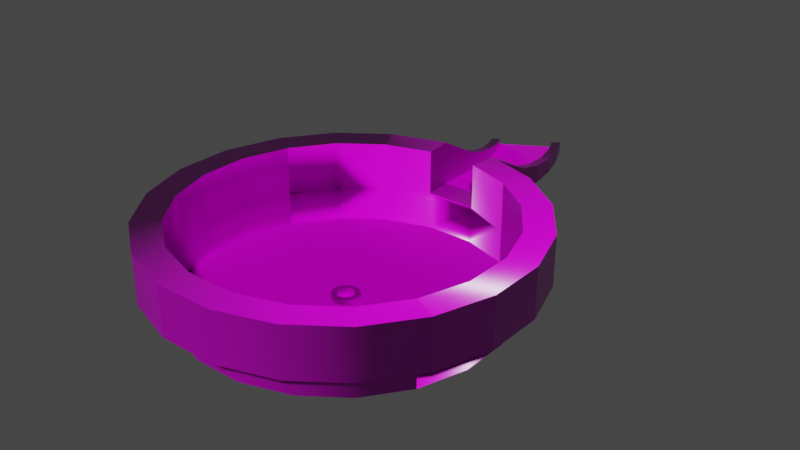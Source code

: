 # Source: fontanna.blend  (saved by Blender 3.0.42; exported with 4.5.12 LTS)
import bpy
from mathutils import Matrix  # noqa: F401  (used for matrix-valued properties, if any)

bpy.ops.wm.read_factory_settings(use_empty=True)
scene = bpy.context.scene
scene.name = 'Scene'

# ---- collections
col_collection = bpy.data.collections.new('Collection'); scene.collection.children.link(col_collection)

# ---- images (referenced by path relative to the original .blend; pixels are not part of the script)
import os
ASSET_DIR = os.environ.get("B2B_ASSET_DIR", "")  # directory of the original .blend (textures are referenced by path, not embedded)
HERE = os.path.dirname(os.path.abspath(__file__))  # packed textures are extracted next to this script under _unpacked/

def load_image(name, relpath, width, height, colorspace="sRGB"):
    """Load a texture the original file referenced (path relative to the .blend, or extracted next to this script)."""
    p = next((c for c in (os.path.join(HERE, relpath), os.path.join(ASSET_DIR, relpath)) if relpath and os.path.exists(c)), "")
    if p:
        img = bpy.data.images.load(p, check_existing=True)
        img.name = name
    else:  # same state as the original file: an image datablock whose file is absent (Cycles renders it pink)
        img = bpy.data.images.new(name, width, height)
        img.source = "FILE"
        img.filepath = "//" + (relpath or name)
    img.colorspace_settings.name = colorspace
    return img
img_color_fontanna_png = load_image('color_fontanna.png', 'color_fontanna.png', 1024, 1024, 'sRGB')
img_roughness_fontanna_png = load_image('roughness_fontanna.png', 'roughness_fontanna.png', 1024, 1024, 'Non-Color')
img_normal_fontanna_png = load_image('normal_fontanna.png', 'normal_fontanna.png', 1024, 1024, 'Non-Color')

# ---- materials (node trees are filled in below, after node groups)
mat_fontanna = bpy.data.materials.new('fontanna')
mat_fontanna.use_transparent_shadow = False

# ---- material node trees
mat_fontanna.use_nodes = True; mat_fontanna.node_tree.nodes.clear()
_N = mat_fontanna.node_tree.nodes; _L = mat_fontanna.node_tree.links
n0 = _N.new('ShaderNodeOutputMaterial'); n0.name = 'Material Output'; n0.location = (300, 300)
n1 = _N.new('ShaderNodeBsdfPrincipled'); n1.name = 'Principled BSDF'; n1.location = (10, 300)
n1.distribution = 'GGX'
n1.subsurface_method = 'RANDOM_WALK_SKIN'
n1.inputs[3].default_value = 1.45
n1.inputs[27].default_value = (0.0, 0.0, 0.0, 1.0)
n1.inputs[28].default_value = 1.0
n2 = _N.new('ShaderNodeTexImage'); n2.name = 'Image Texture'; n2.location = (85, -30)
n2.label = 'Base Color'
n2.image = img_color_fontanna_png
n3 = _N.new('ShaderNodeTexImage'); n3.name = 'Image Texture.001'; n3.location = (85, -310)
n3.label = 'Roughness'
n3.image = img_roughness_fontanna_png
n4 = _N.new('ShaderNodeTexImage'); n4.name = 'Image Texture.002'; n4.location = (85, -590)
n4.label = 'Normal'
n4.image = img_normal_fontanna_png
n5 = _N.new('ShaderNodeNormalMap'); n5.name = 'Normal Map'; n5.location = (-240, -60)
n6 = _N.new('ShaderNodeMapping'); n6.name = 'Mapping'; n6.location = (230, -30)
n7 = _N.new('NodeReroute'); n7.name = 'Reroute'; n7.location = (35, -485)
n7.width = 16
n7.socket_idname = 'NodeSocketVector'
n8 = _N.new('ShaderNodeTexCoord'); n8.name = 'Texture Coordinate'; n8.location = (30, -30)
n9 = _N.new('NodeFrame'); n9.name = 'Frame'; n9.location = (-1270, 330)
n9.label = 'Mapping'
n9.width = 400
n10 = _N.new('NodeFrame'); n10.name = 'Frame.001'; n10.location = (-625, 530)
n10.label = 'Textures'
n10.width = 355
n2.parent = n10
n3.parent = n10
n4.parent = n10
n6.parent = n9
n7.parent = n10
n8.parent = n9
_L.new(n1.outputs[0], n0.inputs[0])
_L.new(n2.outputs[0], n1.inputs[0])
_L.new(n3.outputs[0], n1.inputs[2])
_L.new(n4.outputs[0], n5.inputs[1])
_L.new(n5.outputs[0], n1.inputs[5])
_L.new(n7.outputs[0], n2.inputs[0])
_L.new(n7.outputs[0], n3.inputs[0])
_L.new(n7.outputs[0], n4.inputs[0])
_L.new(n6.outputs[0], n7.inputs[0])
_L.new(n8.outputs[2], n6.inputs[0])
n0.is_active_output = True

# ---- world
world_world = bpy.data.worlds.new('World'); scene.world = world_world
world_world.use_nodes = True; world_world.node_tree.nodes.clear()
_N = world_world.node_tree.nodes; _L = world_world.node_tree.links
n0 = _N.new('ShaderNodeOutputWorld'); n0.name = 'World Output'; n0.location = (300, 300)
n1 = _N.new('ShaderNodeBackground'); n1.name = 'Background'; n1.location = (10, 300)
n1.inputs[0].default_value = (0.05088, 0.05088, 0.05088, 1.0)
_L.new(n1.outputs[0], n0.inputs[0])
n0.is_active_output = True
world_world.color = (0.05088, 0.05088, 0.05088)
world_world.use_sun_shadow = False
world_world.sun_shadow_jitter_overblur = 0.0

# ---- meshes
me_cylinder_004 = bpy.data.meshes.new('Cylinder.004')
me_cylinder_004.from_pydata([(-0.3024, 1.017, -0.1394), (-0.3023, 1.017, 0.4406), (0.3492, 1.018, -0.1394), (0.3502, 1.018, 0.4406), (1.005, 0.8107, -0.1394), (1.005, 0.8107, 0.4406), (1.552, 0.4148, -0.1394), (1.552, 0.4148, 0.4406), (1.951, -0.1311, -0.1394), (1.951, -0.1311, 0.4406), (2.161, -0.7733, -0.1394), (2.161, -0.7733, 0.4406), (2.163, -1.449, -0.1394), (2.163, -1.449, 0.4406), (1.955, -2.092, -0.1394), (1.955, -2.092, 0.4406), (1.559, -2.64, -0.1394), (1.559, -2.64, 0.4406), (1.014, -3.038, -0.1394), (1.014, -3.038, 0.4406), (0.3713, -3.249, -0.1394), (0.3713, -3.249, 0.4406), (-0.3045, -3.25, -0.1394), (-0.3045, -3.25, 0.4406), (-0.9477, -3.043, -0.1394), (-0.9477, -3.043, 0.4406), (-1.495, -2.647, -0.1394), (-1.495, -2.647, 0.4406), (-1.894, -2.101, -0.1394), (-1.894, -2.101, 0.4406), (-2.104, -1.459, -0.1394), (-2.104, -1.459, 0.4406), (-2.106, -0.7829, -0.1394), (-2.106, -0.7829, 0.4406), (-1.898, -0.1398, -0.1394), (-1.898, -0.1398, 0.4406), (-1.502, 0.4079, -0.1394), (-1.502, 0.4079, 0.4406), (-0.9564, 0.8063, -0.1394), (-0.9564, 0.8063, 0.4406), (-1.781, -0.8336, 0.4406), (-0.7993, -2.75, 0.4406), (1.327, -2.408, 0.4406), (1.659, -0.2807, 0.4406), (-1.78, -1.407, 0.4406), (-1.605, -0.2881, 0.4406), (-0.8067, 0.5142, 0.4406), (-1.27, 0.1763, 0.4406), (-1.264, -2.414, 0.4406), (-0.2539, -2.926, 0.4406), (0.8639, -2.746, 0.4406), (1.663, -1.944, 0.4406), (0.3192, -2.925, 0.4406), (-1.602, -1.951, 0.4406), (0.8565, 0.518, 0.4406), (1.837, -0.8254, 0.4406), (1.838, -1.399, 0.4406), (1.321, 0.1822, 0.4406), (0.3111, 0.6938, -0.1394), (-0.262, 0.6926, -0.1394), (1.837, -0.8254, -0.1394), (0.8639, -2.746, -0.1394), (-1.264, -2.414, -0.1394), (0.8565, 0.518, -0.1394), (-1.605, -0.2881, -0.1394), (1.321, 0.1822, -0.1394), (1.659, -0.2807, -0.1394), (1.838, -1.399, -0.1394), (-1.602, -1.951, -0.1394), (-0.7993, -2.75, -0.1394), (0.3192, -2.925, -0.1394), (1.327, -2.408, -0.1394), (-0.2539, -2.926, -0.1394), (-1.78, -1.407, -0.1394), (-1.781, -0.8336, -0.1394), (-0.8067, 0.5142, -0.1394), (1.663, -1.944, -0.1394), (-1.27, 0.1763, -0.1394), (0.3111, 0.6938, -0.5303), (-0.262, 0.6926, -0.5303), (1.837, -0.8254, -0.5303), (0.8639, -2.746, -0.5303), (-1.264, -2.414, -0.5303), (0.8565, 0.518, -0.5303), (-1.605, -0.2881, -0.5303), (1.321, 0.1822, -0.5303), (1.659, -0.2807, -0.5303), (1.838, -1.399, -0.5303), (-1.602, -1.951, -0.5303), (-0.7993, -2.75, -0.5303), (0.3192, -2.925, -0.5303), (1.327, -2.408, -0.5303), (-0.2539, -2.926, -0.5303), (-1.78, -1.407, -0.5303), (-1.781, -0.8336, -0.5303), (-0.8067, 0.5142, -0.5303), (1.663, -1.944, -0.5303), (-1.27, 0.1763, -0.5303), (-0.3023, 1.017, -0.08509), (0.3502, 1.018, -0.08509), (0.3226, 0.6901, 0.4406), (-0.2739, 0.6887, 0.4406), (0.3226, 0.6901, -0.08509), (-0.2739, 0.6887, -0.08509), (0.4582, 0.987, -0.1394), (0.4582, 0.987, 0.4406), (0.4027, 0.6643, 0.4406), (-0.4105, 0.9851, -0.1394), (-0.3538, 0.6625, 0.4406), (-0.4105, 0.9851, 0.4406), (-0.3036, 1.512, -0.1395), (0.348, 1.513, -0.1395), (-0.3035, 1.512, -0.08512), (0.3489, 1.513, -0.08512), (-0.3035, 1.512, 0.1578), (0.4569, 1.513, -0.1395), (0.3489, 1.513, 0.1578), (0.4569, 1.513, 0.1578), (-0.4117, 1.512, -0.1395), (-0.4117, 1.512, 0.1578), (-0.3057, 1.746, -0.1395), (0.3398, 1.836, -0.1395), (-0.3056, 1.746, -0.08512), (0.3407, 1.836, -0.08512), (-0.3056, 1.746, 0.07894), (0.4477, 1.851, -0.1395), (0.3407, 1.836, 0.07894), (0.4477, 1.851, 0.07894), (-0.4127, 1.732, -0.1395), (-0.4127, 1.732, 0.07894), (-0.3394, 1.979, -0.1395), (0.2881, 2.155, -0.1395), (-0.3393, 1.979, -0.08512), (0.289, 2.155, -0.08512), (-0.3393, 1.979, 0.03864), (0.393, 2.184, -0.1395), (0.289, 2.155, 0.03864), (0.393, 2.184, 0.03864), (-0.4435, 1.95, -0.1395), (-0.4435, 1.95, 0.03864), (-0.4042, 2.204, -0.1395), (0.1938, 2.463, -0.1395), (-0.4041, 2.204, -0.08512), (0.1946, 2.464, -0.08512), (-0.4041, 2.204, 0.009481), (0.2938, 2.506, -0.1395), (0.1946, 2.464, 0.009481), (0.2938, 2.506, 0.009481), (-0.5034, 2.162, -0.1395), (-0.5034, 2.162, 0.009481), (-0.4988, 2.419, -0.1395), (0.05869, 2.757, -0.1395), (-0.4987, 2.419, -0.08512), (0.05949, 2.757, -0.08512), (-0.4987, 2.419, -0.0204), (0.152, 2.813, -0.1395), (0.05949, 2.757, -0.0204), (0.152, 2.813, -0.0204), (-0.5914, 2.364, -0.1395), (-0.5914, 2.364, -0.0204)], [], [(107, 109, 119, 118), (104, 105, 5, 4), (4, 5, 7, 6), (6, 7, 9, 8), (8, 9, 11, 10), (10, 11, 13, 12), (12, 13, 15, 14), (14, 15, 17, 16), (16, 17, 19, 18), (18, 19, 21, 20), (20, 21, 23, 22), (22, 23, 25, 24), (24, 25, 27, 26), (26, 27, 29, 28), (28, 29, 31, 30), (30, 31, 33, 32), (32, 33, 35, 34), (34, 35, 37, 36), (49, 23, 21, 52), (36, 37, 39, 38), (60, 10, 12, 14, 16, 18, 20, 22, 24, 26, 28, 30, 73, 68, 62, 69, 72, 70, 61, 71, 76, 67), (58, 2, 104, 4, 6, 8, 10, 60, 66, 65, 63), (102, 58, 63, 54, 106), (65, 57, 54, 63), (43, 57, 65, 66), (55, 43, 66, 60), (56, 55, 60, 67), (51, 56, 67, 76), (42, 51, 76, 71), (50, 42, 71, 61), (52, 50, 61, 70), (49, 52, 70, 72), (41, 49, 72, 69), (62, 48, 41, 69), (68, 53, 48, 62), (73, 44, 53, 68), (74, 40, 44, 73), (64, 45, 40, 74), (77, 47, 45, 64), (75, 46, 47, 77), (108, 103, 101), (73, 68, 88, 93), (63, 58, 78, 83), (61, 71, 91, 81), (74, 73, 93, 94), (69, 72, 92, 89), (65, 63, 83, 85), (66, 65, 85, 86), (60, 66, 86, 80), (77, 64, 84, 97), (58, 59, 79, 78), (64, 74, 94, 84), (76, 67, 87, 96), (67, 60, 80, 87), (59, 75, 95, 79), (72, 70, 90, 92), (68, 62, 82, 88), (71, 76, 96, 91), (62, 69, 89, 82), (75, 77, 97, 95), (70, 61, 81, 90), (97, 84, 94, 93, 88, 82, 89, 92, 90, 81, 91, 96, 87, 80, 86, 85, 83, 78, 79, 95), (52, 21, 19, 50), (50, 19, 17, 42), (42, 17, 15, 51), (51, 15, 13, 56), (56, 13, 11, 55), (55, 11, 9, 43), (43, 9, 7, 57), (57, 7, 5, 54), (106, 54, 5, 105), (108, 109, 39, 46), (46, 39, 37, 47), (47, 37, 35, 45), (45, 35, 33, 40), (40, 33, 31, 44), (44, 31, 29, 53), (53, 29, 27, 48), (48, 27, 25, 41), (41, 25, 23, 49), (99, 98, 103, 102), (99, 102, 100, 3), (98, 1, 101, 103), (100, 106, 105, 3), (101, 1, 109, 108), (38, 39, 109, 107), (103, 59, 58, 102), (59, 0, 2, 58), (73, 30, 32, 34, 36, 38, 107, 0, 59, 75, 77, 64, 74), (2, 0, 110, 111), (0, 107, 118, 110), (112, 113, 123, 122), (113, 116, 126, 123), (116, 117, 127, 126), (98, 99, 113, 112), (99, 3, 116, 113), (104, 2, 111, 115), (109, 1, 114, 119), (1, 98, 112, 114), (105, 104, 115, 117), (3, 105, 117, 116), (127, 125, 135, 137), (128, 129, 139, 138), (122, 123, 133, 132), (118, 119, 129, 128), (117, 115, 125, 127), (114, 112, 122, 124), (110, 118, 128, 120), (115, 111, 121, 125), (111, 110, 120, 121), (119, 114, 124, 129), (130, 138, 148, 140), (134, 132, 142, 144), (137, 135, 145, 147), (124, 122, 132, 134), (120, 128, 138, 130), (125, 121, 131, 135), (121, 120, 130, 131), (129, 124, 134, 139), (126, 127, 137, 136), (123, 126, 136, 133), (145, 141, 151, 155), (140, 148, 158, 150), (144, 142, 152, 154), (135, 131, 141, 145), (131, 130, 140, 141), (139, 134, 144, 149), (136, 137, 147, 146), (133, 136, 146, 143), (132, 133, 143, 142), (138, 139, 149, 148), (156, 157, 155, 151, 153), (153, 151, 150, 152), (158, 159, 154, 152, 150), (141, 140, 150, 151), (149, 144, 154, 159), (146, 147, 157, 156), (143, 146, 156, 153), (142, 143, 153, 152), (148, 149, 159, 158), (147, 145, 155, 157), (100, 102, 106), (46, 75, 59, 103, 108)])
me_cylinder_004.polygons.foreach_set('use_smooth', [True] * 143)
_k = set([(1, 101), (1, 109), (1, 114), (3, 100), (3, 105), (3, 116), (4, 6), (4, 104), (5, 7), (5, 105), (6, 8), (7, 9), (8, 10), (9, 11), (10, 12), (11, 13), (12, 14), (13, 15), (14, 16), (15, 17), (16, 18), (17, 19), (18, 20), (19, 21), (20, 22), (21, 23), (22, 24), (23, 25), (24, 26), (25, 27), (26, 28), (27, 29), (28, 30), (29, 31), (30, 32), (31, 33), (32, 34), (33, 35), (34, 36), (35, 37), (36, 38), (37, 39), (38, 107), (39, 109), (40, 44), (40, 45), (41, 48), (41, 49), (42, 50), (42, 51), (43, 55), (43, 57), (44, 53), (45, 47), (46, 47), (46, 108), (48, 53), (49, 52), (50, 52), (51, 56), (54, 57), (54, 106), (55, 56), (78, 79), (78, 83), (79, 95), (80, 86), (80, 87), (81, 90), (81, 91), (82, 88), (82, 89), (83, 85), (84, 94), (84, 97), (85, 86), (87, 96), (88, 93), (89, 92), (90, 92), (91, 96), (93, 94), (95, 97), (98, 103), (98, 112), (99, 102), (99, 113), (100, 102), (100, 106), (101, 103), (101, 108), (102, 103), (104, 105), (104, 115), (105, 117), (107, 109), (107, 118), (109, 119), (112, 122), (113, 123), (114, 119), (114, 124), (115, 125), (116, 117), (116, 126), (117, 127), (118, 128), (119, 129), (122, 132), (123, 133), (124, 129), (124, 134), (125, 135), (126, 127), (126, 136), (127, 137), (128, 138), (129, 139), (132, 142), (133, 143), (134, 139), (134, 144), (135, 145), (136, 137), (136, 146), (137, 147), (138, 148), (139, 149), (142, 152), (143, 153), (144, 149), (144, 154), (145, 155), (146, 156), (147, 157), (148, 158), (149, 159), (150, 151), (150, 158), (151, 155), (152, 153), (152, 154), (153, 156), (154, 159), (155, 157), (156, 157), (158, 159)])
me_cylinder_004.attributes.new('sharp_edge', 'BOOLEAN', 'EDGE').data.foreach_set('value', [ (min(e.vertices), max(e.vertices)) in _k for e in me_cylinder_004.edges])
_uv = me_cylinder_004.uv_layers.new(name='UVMap')
_uv.uv.foreach_set('vector', [0.6705, 0.2777, 0.6705, 0.3766, 0.5818, 0.3284, 0.5818, 0.2777, 0.5072, 0.1307, 0.5072, 0.03662, 0.5772, 0.03662, 0.5772, 0.1307, 0.9934, 0.1404, 0.9934, 0.2329, 0.9168, 0.2329, 0.9168, 0.1404, 0.9168, 0.1404, 0.9168, 0.2329, 0.8206, 0.2329, 0.8206, 0.1404, 0.8206, 0.1404, 0.8206, 0.2329, 0.714, 0.2329, 0.714, 0.1404, 0.714, 0.1404, 0.714, 0.2329, 0.6076, 0.2329, 0.6076, 0.1404, 0.6076, 0.1404, 0.6076, 0.2329, 0.5118, 0.2329, 0.5118, 0.1404, 0.5012, 0.1414, 0.5012, 0.2339, 0.4161, 0.2348, 0.4161, 0.1423, 0.4161, 0.1423, 0.4161, 0.2348, 0.3147, 0.2353, 0.3147, 0.1428, 0.3147, 0.1428, 0.3147, 0.2353, 0.2069, 0.2353, 0.207, 0.1428, 0.207, 0.1428, 0.2069, 0.2353, 0.1034, 0.2348, 0.1034, 0.1423, 0.1034, 0.1423, 0.1034, 0.2348, 0.01422, 0.2339, 0.01426, 0.1414, 0.4951, 0.02935, 0.4951, 0.1219, 0.4192, 0.1219, 0.4192, 0.02935, 0.4192, 0.02935, 0.4192, 0.1219, 0.3234, 0.1219, 0.3234, 0.02935, 0.3234, 0.02935, 0.3234, 0.1219, 0.217, 0.1219, 0.217, 0.02935, 0.217, 0.02935, 0.217, 0.1219, 0.1105, 0.1219, 0.1105, 0.02935, 0.1105, 0.02935, 0.1105, 0.1219, 0.01422, 0.1219, 0.01422, 0.02935, 0.6388, 0.114, 0.6388, 0.02733, 0.7256, 0.02733, 0.7256, 0.114, 0.8512, 0.59, 0.9023, 0.59, 0.9023, 0.6885, 0.8512, 0.6885, 0.7256, 0.114, 0.7256, 0.02733, 0.8241, 0.02733, 0.8241, 0.114, 0.336, 0.4746, 0.341, 0.4766, 0.3352, 0.486, 0.3269, 0.4932, 0.3167, 0.4975, 0.3056, 0.4984, 0.2949, 0.4959, 0.2854, 0.4901, 0.2782, 0.4818, 0.274, 0.4716, 0.2731, 0.4605, 0.2756, 0.4498, 0.2806, 0.4518, 0.2784, 0.461, 0.2792, 0.4703, 0.2828, 0.4789, 0.2889, 0.486, 0.2969, 0.4909, 0.306, 0.4931, 0.3154, 0.4923, 0.324, 0.4887, 0.3311, 0.4826, 0.3277, 0.4404, 0.331, 0.4362, 0.3322, 0.4375, 0.3383, 0.4446, 0.3426, 0.4548, 0.3435, 0.4658, 0.341, 0.4766, 0.336, 0.4746, 0.3382, 0.4654, 0.3374, 0.4561, 0.3338, 0.4475, 0.04971, 0.597, 0.04439, 0.5979, 0.04486, 0.5516, 0.1015, 0.5517, 0.1011, 0.5902, 0.3836, 0.591, 0.327, 0.591, 0.327, 0.5516, 0.3836, 0.5516, 0.327, 0.6408, 0.327, 0.591, 0.3836, 0.591, 0.3836, 0.6408, 0.327, 0.696, 0.327, 0.6408, 0.3836, 0.6408, 0.3836, 0.696, 0.327, 0.7513, 0.327, 0.696, 0.3836, 0.696, 0.3836, 0.7513, 0.327, 0.8013, 0.327, 0.7513, 0.3836, 0.7513, 0.3836, 0.8013, 0.2083, 0.7554, 0.2083, 0.8035, 0.1516, 0.8035, 0.1516, 0.7554, 0.2083, 0.7008, 0.2083, 0.7554, 0.1516, 0.7554, 0.1516, 0.7008, 0.2083, 0.6451, 0.2083, 0.7008, 0.1516, 0.7008, 0.1516, 0.6451, 0.2083, 0.5937, 0.2083, 0.6451, 0.1516, 0.6451, 0.1516, 0.5937, 0.2083, 0.5516, 0.2083, 0.5937, 0.1516, 0.5937, 0.1516, 0.5516, 0.2769, 0.5914, 0.2202, 0.5914, 0.2202, 0.5516, 0.2769, 0.5516, 0.2769, 0.6414, 0.2202, 0.6414, 0.2202, 0.5914, 0.2769, 0.5914, 0.2769, 0.6967, 0.2202, 0.6967, 0.2202, 0.6414, 0.2769, 0.6414, 0.2769, 0.7519, 0.2202, 0.7519, 0.2202, 0.6967, 0.2769, 0.6967, 0.2769, 0.8016, 0.2202, 0.8016, 0.2202, 0.7519, 0.2769, 0.7519, 0.04439, 0.7602, 0.101, 0.7603, 0.1015, 0.8045, 0.04486, 0.8044, 0.04414, 0.7076, 0.1008, 0.7076, 0.101, 0.7603, 0.04439, 0.7602, 0.1008, 0.6611, 0.04945, 0.6529, 0.1008, 0.6529, 0.2769, 0.6967, 0.2769, 0.6414, 0.315, 0.6414, 0.315, 0.6967, 0.04486, 0.5516, 0.04439, 0.5979, 0.006236, 0.5979, 0.006707, 0.5516, 0.1516, 0.7008, 0.1516, 0.7554, 0.1135, 0.7554, 0.1135, 0.7008, 0.2769, 0.7519, 0.2769, 0.6967, 0.315, 0.6967, 0.315, 0.7519, 0.1516, 0.5516, 0.1516, 0.5937, 0.1135, 0.5937, 0.1135, 0.5516, 0.3836, 0.591, 0.3836, 0.5516, 0.4218, 0.5516, 0.4218, 0.591, 0.3836, 0.6408, 0.3836, 0.591, 0.4218, 0.591, 0.4218, 0.6408, 0.3836, 0.696, 0.3836, 0.6408, 0.4218, 0.6408, 0.4218, 0.696, 0.04439, 0.7602, 0.04486, 0.8044, 0.006707, 0.8044, 0.006236, 0.7602, 0.04439, 0.5979, 0.04414, 0.6517, 0.005988, 0.6517, 0.006236, 0.5979, 0.2769, 0.8016, 0.2769, 0.7519, 0.315, 0.7519, 0.315, 0.8016, 0.3836, 0.8013, 0.3836, 0.7513, 0.4218, 0.7513, 0.4218, 0.8013, 0.3836, 0.7513, 0.3836, 0.696, 0.4218, 0.696, 0.4218, 0.7513, 0.04414, 0.6517, 0.04414, 0.7076, 0.005988, 0.7076, 0.005988, 0.6517, 0.1516, 0.5937, 0.1516, 0.6451, 0.1135, 0.6451, 0.1135, 0.5937, 0.2769, 0.6414, 0.2769, 0.5914, 0.315, 0.5914, 0.315, 0.6414, 0.1516, 0.7554, 0.1516, 0.8035, 0.1135, 0.8035, 0.1135, 0.7554, 0.2769, 0.5914, 0.2769, 0.5516, 0.315, 0.5516, 0.315, 0.5914, 0.04414, 0.7076, 0.04439, 0.7602, 0.006236, 0.7602, 0.005988, 0.7076, 0.1516, 0.6451, 0.1516, 0.7008, 0.1135, 0.7008, 0.1135, 0.6451, 0.0492, 0.3119, 0.07861, 0.2905, 0.1132, 0.2792, 0.1495, 0.2792, 0.1841, 0.2904, 0.2135, 0.3118, 0.2349, 0.3413, 0.2461, 0.3759, 0.2461, 0.4123, 0.2349, 0.447, 0.2135, 0.4764, 0.1841, 0.4979, 0.1495, 0.5091, 0.1132, 0.5091, 0.07861, 0.4979, 0.0492, 0.4765, 0.02783, 0.4471, 0.01659, 0.4124, 0.01659, 0.376, 0.02783, 0.3414, 0.8512, 0.6885, 0.9023, 0.6885, 0.9023, 0.787, 0.8512, 0.787, 0.8512, 0.787, 0.9023, 0.787, 0.9023, 0.8855, 0.8512, 0.8855, 0.8512, 0.8855, 0.9023, 0.8855, 0.9023, 0.9839, 0.8512, 0.9839, 0.9287, 0.3577, 0.9798, 0.3577, 0.9798, 0.4561, 0.9287, 0.4561, 0.9287, 0.4561, 0.9798, 0.4561, 0.9798, 0.5546, 0.9287, 0.5546, 0.9287, 0.5546, 0.9798, 0.5546, 0.9798, 0.6531, 0.9287, 0.6531, 0.9287, 0.6531, 0.9798, 0.6531, 0.9798, 0.7516, 0.9287, 0.7516, 0.9287, 0.7516, 0.9798, 0.7516, 0.9798, 0.85, 0.9287, 0.85, 0.9287, 0.9355, 0.9287, 0.85, 0.9798, 0.85, 0.9798, 0.9355, 0.6698, 0.8871, 0.7209, 0.8871, 0.7209, 0.9726, 0.6698, 0.9726, 0.7535, 0.3944, 0.8046, 0.3944, 0.8046, 0.4928, 0.7535, 0.4928, 0.7535, 0.4928, 0.8046, 0.4928, 0.8046, 0.5913, 0.7535, 0.5913, 0.7535, 0.5913, 0.8046, 0.5913, 0.8046, 0.6898, 0.7535, 0.6898, 0.7535, 0.6898, 0.8046, 0.6898, 0.8046, 0.7883, 0.7535, 0.7883, 0.7535, 0.7883, 0.8046, 0.7883, 0.8046, 0.8868, 0.7535, 0.8868, 0.7535, 0.8868, 0.8046, 0.8868, 0.8046, 0.9852, 0.7535, 0.9852, 0.8512, 0.3931, 0.9023, 0.3931, 0.9023, 0.4915, 0.8512, 0.4915, 0.8512, 0.4915, 0.9023, 0.4915, 0.9023, 0.59, 0.8512, 0.59, 0.7209, 0.7307, 0.7209, 0.8313, 0.6698, 0.8313, 0.6698, 0.7307, 0.7193, 0.7162, 0.6683, 0.7162, 0.6683, 0.6769, 0.7193, 0.6769, 0.7209, 0.8313, 0.7209, 0.8705, 0.6698, 0.8705, 0.6698, 0.8313, 0.9287, 0.9521, 0.9287, 0.9355, 0.9798, 0.9355, 0.9798, 0.9521, 0.6698, 0.8705, 0.7209, 0.8705, 0.7209, 0.8871, 0.6698, 0.8871, 0.8241, 0.114, 0.8241, 0.02733, 0.9096, 0.02733, 0.9096, 0.114, 0.04945, 0.6529, 0.04414, 0.6517, 0.04439, 0.5979, 0.04968, 0.6026, 0.3197, 0.4355, 0.3219, 0.4306, 0.331, 0.4362, 0.3277, 0.4404, 0.2806, 0.4518, 0.2756, 0.4498, 0.2814, 0.4404, 0.2897, 0.4331, 0.2999, 0.4289, 0.3109, 0.428, 0.3201, 0.4301, 0.3219, 0.4306, 0.3197, 0.4355, 0.3105, 0.4333, 0.3012, 0.4341, 0.2926, 0.4377, 0.2854, 0.4438, 0.5436, 0.8233, 0.5274, 0.8135, 0.5349, 0.8013, 0.551, 0.8111, 0.5274, 0.8135, 0.5243, 0.8127, 0.5322, 0.7996, 0.5349, 0.8013, 0.5569, 0.6604, 0.5649, 0.7236, 0.5336, 0.7268, 0.5342, 0.6631, 0.2124, 0.9117, 0.2124, 0.9354, 0.1812, 0.9277, 0.1812, 0.9117, 0.5337, 0.618, 0.5337, 0.6012, 0.5857, 0.6012, 0.5857, 0.618, 0.6048, 0.6543, 0.6128, 0.7175, 0.5649, 0.7236, 0.5569, 0.6604, 0.2602, 0.9117, 0.2602, 0.963, 0.2124, 0.9354, 0.2124, 0.9117, 0.5458, 0.8258, 0.5436, 0.8233, 0.551, 0.8111, 0.5537, 0.8127, 0.3301, 0.9365, 0.3301, 0.9155, 0.4148, 0.9155, 0.4148, 0.9365, 0.03229, 0.8725, 0.03229, 0.8212, 0.07998, 0.8212, 0.07998, 0.8449, 0.3951, 0.5252, 0.3951, 0.4263, 0.4836, 0.4263, 0.4836, 0.477, 0.4352, 0.618, 0.4352, 0.6012, 0.5337, 0.6012, 0.5337, 0.618, 0.5406, 0.4635, 0.5406, 0.4263, 0.5982, 0.4263, 0.5982, 0.4567, 0.5447, 0.2777, 0.5447, 0.3149, 0.5071, 0.3081, 0.5071, 0.2777, 0.5342, 0.6631, 0.5336, 0.7268, 0.5022, 0.7258, 0.5113, 0.6628, 0.5818, 0.2777, 0.5818, 0.3284, 0.5447, 0.3149, 0.5447, 0.2777, 0.4836, 0.477, 0.4836, 0.4263, 0.5406, 0.4263, 0.5406, 0.4635, 0.07998, 0.8449, 0.07998, 0.8212, 0.1026, 0.8212, 0.1026, 0.8372, 0.5349, 0.8013, 0.5322, 0.7996, 0.5355, 0.7942, 0.5384, 0.7954, 0.5537, 0.8127, 0.551, 0.8111, 0.5557, 0.803, 0.5586, 0.8042, 0.551, 0.8111, 0.5349, 0.8013, 0.5384, 0.7954, 0.5557, 0.803, 0.4148, 0.9365, 0.4148, 0.9155, 0.4596, 0.9155, 0.4596, 0.9365, 0.541, 0.7892, 0.538, 0.7883, 0.5398, 0.7822, 0.5429, 0.7826, 0.1256, 0.8333, 0.1256, 0.8212, 0.1483, 0.8212, 0.1483, 0.8305, 0.5982, 0.4567, 0.5982, 0.4263, 0.6552, 0.4263, 0.6552, 0.4517, 0.1026, 0.8372, 0.1026, 0.8212, 0.1256, 0.8212, 0.1256, 0.8333, 0.5384, 0.7954, 0.5355, 0.7942, 0.538, 0.7883, 0.541, 0.7892, 0.5586, 0.8042, 0.5557, 0.803, 0.5592, 0.7943, 0.5623, 0.7952, 0.5557, 0.803, 0.5384, 0.7954, 0.541, 0.7892, 0.5592, 0.7943, 0.4596, 0.9365, 0.4596, 0.9155, 0.5038, 0.9155, 0.5038, 0.9365, 0.5857, 0.618, 0.5857, 0.6012, 0.6371, 0.6012, 0.6371, 0.618, 0.1812, 0.9117, 0.1812, 0.9277, 0.1496, 0.9238, 0.1496, 0.9117, 0.5647, 0.7857, 0.5616, 0.7853, 0.5626, 0.776, 0.5658, 0.776, 0.5429, 0.7826, 0.5398, 0.7822, 0.5406, 0.7759, 0.5438, 0.7759, 0.1483, 0.8305, 0.1483, 0.8212, 0.1705, 0.8212, 0.1705, 0.8275, 0.5623, 0.7952, 0.5592, 0.7943, 0.5616, 0.7853, 0.5647, 0.7857, 0.5592, 0.7943, 0.541, 0.7892, 0.5429, 0.7826, 0.5616, 0.7853, 0.5038, 0.9365, 0.5038, 0.9155, 0.548, 0.9155, 0.548, 0.9365, 0.6371, 0.618, 0.6371, 0.6012, 0.6884, 0.6012, 0.6884, 0.618, 0.1496, 0.9117, 0.1496, 0.9238, 0.1184, 0.9209, 0.1184, 0.9117, 0.5113, 0.6628, 0.5022, 0.7258, 0.4711, 0.7206, 0.4887, 0.6594, 0.5071, 0.2777, 0.5071, 0.3081, 0.4699, 0.3031, 0.4699, 0.2777, 0.4072, 0.8868, 0.4072, 0.8973, 0.3956, 0.8973, 0.3956, 0.8868, 0.4009, 0.8868, 0.4009, 0.8868, 0.3956, 0.8868, 0.3956, 0.8237, 0.4009, 0.8237, 0.3956, 0.8133, 0.4072, 0.8133, 0.4072, 0.8237, 0.4009, 0.8237, 0.3956, 0.8237, 0.5616, 0.7853, 0.5429, 0.7826, 0.5438, 0.7759, 0.5626, 0.776, 0.548, 0.9365, 0.548, 0.9155, 0.5921, 0.9155, 0.5921, 0.9365, 0.6884, 0.618, 0.6884, 0.6012, 0.7397, 0.6012, 0.7397, 0.618, 0.1184, 0.9117, 0.1184, 0.9209, 0.08806, 0.918, 0.08806, 0.9117, 0.4887, 0.6594, 0.4711, 0.7206, 0.4411, 0.7112, 0.4667, 0.6529, 0.4699, 0.2777, 0.4699, 0.3031, 0.4336, 0.298, 0.4336, 0.2777, 0.6552, 0.4517, 0.6552, 0.4263, 0.7106, 0.4263, 0.7106, 0.4466, 0.101, 0.597, 0.04971, 0.597, 0.1011, 0.5902, 0.1008, 0.7076, 0.04414, 0.7076, 0.04414, 0.6517, 0.04945, 0.6529, 0.1008, 0.6611])
me_cylinder_004.materials.append(mat_fontanna)
me_cylinder_004.use_remesh_fix_poles = True
me_cylinder_004.use_remesh_preserve_attributes = False
me_cylinder_004.update()
me_cylinder_004.normals_split_custom_set([tuple(v) for v in zip(*[iter([-1.0, -0.002355, 0.0, -1.0, -0.002355, 0.0, -1.0, -0.003256, 0.0, -1.0, -0.003564, 0.0, 0.3069, 0.9518, 0.0, 0.3069, 0.9518, 0.0, 0.452, 0.892, 0.0, 0.452, 0.892, 0.0, 0.452, 0.892, 0.0, 0.452, 0.892, 0.0, 0.7055, 0.7087, 0.0, 0.7055, 0.7087, 0.0, 0.7055, 0.7087, 0.0, 0.7055, 0.7087, 0.0, 0.89, 0.456, 0.0, 0.89, 0.456, 0.0, 0.89, 0.456, 0.0, 0.89, 0.456, 0.0, 0.9873, 0.1587, 0.0, 0.9873, 0.1587, 0.0, 0.9873, 0.1587, 0.0, 0.9873, 0.1587, 0.0, 0.988, -0.1542, 0.0, 0.988, -0.1542, 0.0, 0.988, -0.1542, 0.0, 0.988, -0.1542, 0.0, 0.892, -0.452, 0.0, 0.892, -0.452, 0.0, 0.892, -0.452, 0.0, 0.892, -0.452, 0.0, 0.7087, -0.7055, 0.0, 0.7087, -0.7055, 0.0, 0.7087, -0.7055, 0.0, 0.7087, -0.7055, 0.0, 0.456, -0.89, 0.0, 0.456, -0.89, 0.0, 0.456, -0.89, 0.0, 0.456, -0.89, 0.0, 0.1587, -0.9873, 0.0, 0.1587, -0.9873, 0.0, 0.1587, -0.9873, 0.0, 0.1587, -0.9873, 0.0, -0.1542, -0.988, 0.0, -0.1542, -0.988, 0.0, -0.1542, -0.988, 0.0, -0.1542, -0.988, 0.0, -0.452, -0.892, 0.0, -0.452, -0.892, 0.0, -0.452, -0.892, 0.0, -0.452, -0.892, 0.0, -0.7055, -0.7087, 0.0, -0.7055, -0.7087, 0.0, -0.7055, -0.7087, 0.0, -0.7055, -0.7087, 0.0, -0.89, -0.456, 0.0, -0.89, -0.456, 0.0, -0.89, -0.456, 0.0, -0.89, -0.456, 0.0, -0.9873, -0.1587, 0.0, -0.9873, -0.1587, 0.0, -0.9873, -0.1587, 0.0, -0.9873, -0.1587, 0.0, -0.988, 0.1542, 0.0, -0.988, 0.1542, 0.0, -0.988, 0.1542, 0.0, -0.988, 0.1542, 0.0, -0.892, 0.452, 0.0, -0.892, 0.452, 0.0, -0.892, 0.452, 0.0, -0.892, 0.452, 0.0, -0.7087, 0.7055, 0.0, -0.7087, 0.7055, 0.0, 0.0, 0.0, 1.0, 0.0, 0.0, 1.0, 0.0, 0.0, 1.0, 0.0, 0.0, 1.0, -0.7087, 0.7055, 0.0, -0.7087, 0.7055, 0.0, -0.456, 0.89, 0.0, -0.456, 0.89, 0.0, 2.295e-09, 0.0, -1.0, 2.295e-09, 0.0, -1.0, 0.0, 0.0, -1.0, 0.0, 0.0, -1.0, 0.0, 0.0, -1.0, 0.0, 0.0, -1.0, 0.0, 0.0, -1.0, 0.0, 0.0, -1.0, 0.0, 0.0, -1.0, 0.0, 0.0, -1.0, 0.0, 0.0, -1.0, 7.349e-09, 0.0, -1.0, 7.349e-09, 0.0, -1.0, 0.0, 0.0, -1.0, 0.0, 0.0, -1.0, 0.0, 0.0, -1.0, 0.0, 0.0, -1.0, 0.0, 0.0, -1.0, 0.0, 0.0, -1.0, 0.0, 0.0, -1.0, 0.0, 0.0, -1.0, 0.0, 0.0, -1.0, 2.345e-09, 0.0, -1.0, -3.151e-06, -4.244e-05, -1.0, -3.181e-06, -2.254e-05, -1.0, 4.59e-09, 0.0, -1.0, 4.59e-09, 0.0, -1.0, 4.59e-09, 0.0, -1.0, 2.295e-09, 0.0, -1.0, 2.295e-09, 0.0, -1.0, 4.59e-09, 0.0, -1.0, 4.59e-09, 0.0, -1.0, 4.59e-09, 0.0, -1.0, -0.2177, -0.9758, -0.02084, -0.1328, -0.9903, -0.04008, -0.452, -0.892, 1.988e-07, -0.452, -0.892, 1.988e-07, -0.3069, -0.9518, 2.162e-07, -0.7055, -0.7087, 0.0, -0.7055, -0.7087, 0.0, -0.452, -0.892, 1.988e-07, -0.452, -0.892, 1.988e-07, -0.89, -0.456, 0.0, -0.7055, -0.7087, 0.0, -0.7055, -0.7087, 0.0, -0.89, -0.456, 0.0, -0.9873, -0.1587, 0.0, -0.89, -0.456, 0.0, -0.89, -0.456, 0.0, -0.9873, -0.1587, 0.0, -0.988, 0.1542, 0.0, -0.9873, -0.1587, 0.0, -0.9873, -0.1587, 0.0, -0.988, 0.1542, 0.0, -0.892, 0.452, 0.0, -0.988, 0.1542, 0.0, -0.988, 0.1542, 0.0, -0.892, 0.452, 0.0, -0.7087, 0.7055, 0.0, -0.892, 0.452, 0.0, -0.892, 0.452, 0.0, -0.7087, 0.7055, 0.0, -0.456, 0.89, 0.0, -0.7087, 0.7055, 0.0, -0.7087, 0.7055, 0.0, -0.456, 0.89, 0.0, -0.1587, 0.9873, 0.0, -0.456, 0.89, 0.0, -0.456, 0.89, 0.0, -0.1587, 0.9873, 0.0, 0.1542, 0.988, 0.0, -0.1587, 0.9873, 0.0, -0.1587, 0.9873, 0.0, 0.1542, 0.988, 0.0, 0.452, 0.892, 0.0, 0.1542, 0.988, 0.0, 0.1542, 0.988, 0.0, 0.452, 0.892, 0.0, 0.7055, 0.7087, 0.0, 0.7055, 0.7087, 0.0, 0.452, 0.892, 0.0, 0.452, 0.892, 0.0, 0.89, 0.456, 0.0, 0.89, 0.456, 0.0, 0.7055, 0.7087, 0.0, 0.7055, 0.7087, 0.0, 0.9873, 0.1587, 0.0, 0.9873, 0.1587, 0.0, 0.89, 0.456, 0.0, 0.89, 0.456, 0.0, 0.988, -0.1542, 0.0, 0.988, -0.1542, 0.0, 0.9873, 0.1587, 0.0, 0.9873, 0.1587, 0.0, 0.892, -0.452, 0.0, 0.892, -0.452, 0.0, 0.988, -0.1542, 0.0, 0.988, -0.1542, 0.0, 0.7087, -0.7055, 0.0, 0.7087, -0.7055, 0.0, 0.892, -0.452, 0.0, 0.892, -0.452, 0.0, 0.456, -0.89, 1.554e-07, 0.456, -0.89, 1.554e-07, 0.7087, -0.7055, 0.0, 0.7087, -0.7055, 0.0, 0.3112, -0.9504, 1.69e-07, 0.2223, -0.9748, -0.02081, 0.3112, -0.9504, 0.0, 0.9873, 0.1587, 0.0, 0.89, 0.456, 0.0, 0.89, 0.456, 0.0, 0.9873, 0.1587, 0.0, -0.452, -0.892, 0.0, -0.1542, -0.988, 0.0, -0.1542, -0.988, 0.0, -0.452, -0.892, 0.0, -0.456, 0.89, 0.0, -0.7087, 0.7055, 0.0, -0.7087, 0.7055, 0.0, -0.456, 0.89, 0.0, 0.988, -0.1542, 0.0, 0.9873, 0.1587, 0.0, 0.9873, 0.1587, 0.0, 0.988, -0.1542, 0.0, 0.452, 0.892, 0.0, 0.1542, 0.988, 0.0, 0.1542, 0.988, 0.0, 0.452, 0.892, 0.0, -0.7055, -0.7087, 0.0, -0.452, -0.892, 0.0, -0.452, -0.892, 0.0, -0.7055, -0.7087, 0.0, -0.89, -0.456, 0.0, -0.7055, -0.7087, 0.0, -0.7055, -0.7087, 0.0, -0.89, -0.456, 0.0, -0.9873, -0.1587, 0.0, -0.89, -0.456, 0.0, -0.89, -0.456, 0.0, -0.9873, -0.1587, 0.0, 0.7087, -0.7055, 0.0, 0.892, -0.452, 0.0, 0.892, -0.452, 0.0, 0.7087, -0.7055, 0.0, -0.1542, -0.988, 0.0, 0.1587, -0.9873, 0.0, 0.1587, -0.9873, 0.0, -0.1542, -0.988, 0.0, 0.892, -0.452, 0.0, 0.988, -0.1542, 0.0, 0.988, -0.1542, 0.0, 0.892, -0.452, 0.0, -0.892, 0.452, 0.0, -0.988, 0.1542, 0.0, -0.988, 0.1542, 0.0, -0.892, 0.452, 0.0, -0.988, 0.1542, 0.0, -0.9873, -0.1587, 0.0, -0.9873, -0.1587, 0.0, -0.988, 0.1542, 0.0, 0.1587, -0.9873, 0.0, 0.456, -0.89, 0.0, 0.456, -0.89, 0.0, 0.1587, -0.9873, 0.0, 0.1542, 0.988, 0.0, -0.1587, 0.9873, 0.0, -0.1587, 0.9873, 0.0, 0.1542, 0.988, 0.0, 0.89, 0.456, 0.0, 0.7055, 0.7087, 0.0, 0.7055, 0.7087, 0.0, 0.89, 0.456, 0.0, -0.7087, 0.7055, 0.0, -0.892, 0.452, 0.0, -0.892, 0.452, 0.0, -0.7087, 0.7055, 0.0, 0.7055, 0.7087, 0.0, 0.452, 0.892, 0.0, 0.452, 0.892, 0.0, 0.7055, 0.7087, 0.0, 0.456, -0.89, 0.0, 0.7087, -0.7055, 0.0, 0.7087, -0.7055, 0.0, 0.456, -0.89, 0.0, -0.1587, 0.9873, 0.0, -0.456, 0.89, 0.0, -0.456, 0.89, 0.0, -0.1587, 0.9873, 0.0, -5.03e-09, 0.0, 1.0, -5.03e-09, 0.0, 1.0, -5.03e-09, 0.0, 1.0, -5.03e-09, 0.0, 1.0, -5.03e-09, 0.0, 1.0, -5.03e-09, 0.0, 1.0, -5.03e-09, 0.0, 1.0, -5.03e-09, 0.0, 1.0, -5.03e-09, 0.0, 1.0, -5.03e-09, 0.0, 1.0, -5.03e-09, 0.0, 1.0, -5.03e-09, 0.0, 1.0, -5.03e-09, 0.0, 1.0, -5.03e-09, 0.0, 1.0, -5.03e-09, 0.0, 1.0, -5.03e-09, 0.0, 1.0, -5.03e-09, 0.0, 1.0, -5.03e-09, 0.0, 1.0, -5.03e-09, 0.0, 1.0, -5.03e-09, 0.0, 1.0, 0.0, 0.0, 1.0, 0.0, 0.0, 1.0, 3.681e-08, 0.0, 1.0, 3.681e-08, 0.0, 1.0, 3.681e-08, 0.0, 1.0, 3.681e-08, 0.0, 1.0, 3.681e-08, 0.0, 1.0, 3.681e-08, 0.0, 1.0, 3.681e-08, 0.0, 1.0, 3.681e-08, 0.0, 1.0, -4.601e-08, 0.0, 1.0, -4.601e-08, 0.0, 1.0, -4.601e-08, 0.0, 1.0, -4.601e-08, 0.0, 1.0, -6.441e-08, 0.0, 1.0, -6.441e-08, 0.0, 1.0, -6.441e-08, 0.0, 1.0, -6.441e-08, 0.0, 1.0, -3.681e-08, 0.0, 1.0, -3.681e-08, 0.0, 1.0, -3.681e-08, 0.0, 1.0, -3.681e-08, 0.0, 1.0, -7.361e-08, 0.0, 1.0, -7.361e-08, 0.0, 1.0, -7.361e-08, 0.0, 1.0, -7.361e-08, 0.0, 1.0, -1.84e-08, 0.0, 1.0, -1.84e-08, 0.0, 1.0, -1.84e-08, 0.0, 1.0, -1.84e-08, 0.0, 1.0, 3.681e-08, 0.0, 1.0, 3.681e-08, 0.0, 1.0, -1.333e-08, 0.0, 1.0, 3.681e-08, 0.0, 1.0, 3.681e-08, 0.0, 1.0, -1.584e-08, 0.0, 1.0, 0.0, 0.0, 1.0, 0.0, 0.0, 1.0, -1.84e-08, 0.0, 1.0, -1.84e-08, 0.0, 1.0, -1.84e-08, 0.0, 1.0, -1.84e-08, 0.0, 1.0, 1.84e-08, 0.0, 1.0, 1.84e-08, 0.0, 1.0, 1.84e-08, 0.0, 1.0, 1.84e-08, 0.0, 1.0, 8.281e-08, 0.0, 1.0, 8.281e-08, 0.0, 1.0, 8.281e-08, 0.0, 1.0, 8.281e-08, 0.0, 1.0, 5.061e-08, 0.0, 1.0, 5.061e-08, 0.0, 1.0, 5.061e-08, 0.0, 1.0, 5.061e-08, 0.0, 1.0, -1.38e-08, 0.0, 1.0, -1.38e-08, 0.0, 1.0, -1.38e-08, 0.0, 1.0, -1.38e-08, 0.0, 1.0, 3.681e-08, 0.0, 1.0, 3.681e-08, 0.0, 1.0, 3.681e-08, 0.0, 1.0, 3.681e-08, 0.0, 1.0, 5.521e-08, 0.0, 1.0, 5.521e-08, 0.0, 1.0, 5.521e-08, 0.0, 1.0, 5.521e-08, 0.0, 1.0, 0.0, 0.0, 1.0, 0.0, 0.0, 1.0, 0.0, 0.0, 1.0, 0.0, 0.0, 1.0, 0.0, 0.0, 1.0, 0.0, 0.0, 1.0, -9.712e-08, 4.073e-05, 1.0, -9.706e-08, 4.071e-05, 1.0, 3.126e-09, 0.0, 1.0, 3.126e-09, 0.0, 1.0, -0.9992, 0.04073, 0.0, -0.9965, 0.08388, 0.0, -0.9965, 0.08388, 0.0, -0.9988, 0.04928, 0.0, 0.999, 0.04445, 0.0, 0.9986, 0.05275, 0.0, 0.9963, 0.08632, 0.0, 0.9963, 0.08632, 0.0, -2.931e-08, 0.0, 1.0, -1.333e-08, 0.0, 1.0, -1.584e-08, 0.0, 1.0, -2.931e-08, 0.0, 1.0, 0.0, 0.0, 1.0, 0.0, 0.0, 1.0, 0.0, 0.0, 1.0, 0.0, 0.0, 1.0, -0.456, 0.89, 0.0, -0.456, 0.89, 0.0, -0.3112, 0.9504, 0.0, -0.3112, 0.9504, 0.0, 0.2223, -0.9748, -0.02081, 0.1368, -0.9898, -0.04022, -0.1328, -0.9903, -0.04008, -0.2177, -0.9758, -0.02084, 7.5e-09, 0.0, -1.0, 3.351e-06, -4.244e-05, -1.0, -3.151e-06, -4.244e-05, -1.0, 2.345e-09, 0.0, -1.0, 7.349e-09, 0.0, -1.0, 7.349e-09, 0.0, -1.0, 1.47e-08, 0.0, -1.0, 1.47e-08, 0.0, -1.0, 1.47e-08, 0.0, -1.0, 1.47e-08, 0.0, -1.0, 3.293e-06, -2.25e-05, -1.0, 3.351e-06, -4.244e-05, -1.0, 7.5e-09, 0.0, -1.0, 1.47e-08, 0.0, -1.0, 1.47e-08, 0.0, -1.0, 1.47e-08, 0.0, -1.0, 1.47e-08, 0.0, -1.0, -3.151e-06, -4.244e-05, -1.0, 3.351e-06, -4.244e-05, -1.0, 2.858e-06, -3.903e-05, -1.0, -2.655e-06, -3.898e-05, -1.0, 3.351e-06, -4.244e-05, -1.0, 3.293e-06, -2.25e-05, -1.0, 5.602e-06, -3.83e-05, -1.0, 2.858e-06, -3.903e-05, -1.0, -9.833e-08, 3.954e-05, 1.0, -9.919e-08, 3.99e-05, 1.0, -5.137e-09, 0.0, 1.0, -5.137e-09, 0.0, 1.0, -0.9999, -0.01401, 0.0, -0.9999, -0.01146, 0.0, -0.9963, -0.08555, 0.0, -0.9957, -0.09309, 0.0, -0.01573, 0.2319, 0.9726, -0.01573, 0.2319, 0.9726, -0.01573, 0.2319, 0.9726, -0.01573, 0.2319, 0.9726, -9.706e-08, 4.071e-05, 1.0, -9.712e-08, 4.073e-05, 1.0, -9.919e-08, 3.99e-05, 1.0, -9.833e-08, 3.954e-05, 1.0, -0.9992, 0.04073, 0.0, -0.9988, 0.04928, 0.0, -0.9999, -0.01146, 0.0, -0.9999, -0.01401, 0.0, -3.181e-06, -2.254e-05, -1.0, -3.151e-06, -4.244e-05, -1.0, -2.655e-06, -3.898e-05, -1.0, -5.463e-06, -3.878e-05, -1.0, -0.07049, 0.483, 0.8728, -0.07049, 0.483, 0.8728, -0.07049, 0.483, 0.8728, -0.07049, 0.483, 0.8728, 0.9986, 0.05275, 0.0, 0.999, 0.04445, 0.0, 1.0, 0.005598, 0.0, 1.0, 0.004817, 0.0, 1.0, 0.002356, 0.0, 1.0, 0.002356, 0.0, 0.9999, 0.01485, 0.0, 0.9999, 0.0122, 0.0, 0.06958, 0.4834, 0.8726, 0.06958, 0.4834, 0.8726, 0.06958, 0.4834, 0.8726, 0.06958, 0.4834, 0.8726, 0.9961, 0.08767, 0.0, 0.9955, 0.0949, 0.0, 0.9736, 0.2284, 0.0, 0.9746, 0.2242, 0.0, -0.9974, -0.07241, 0.0, -0.9981, -0.06167, 0.0, -0.9798, -0.1999, 0.0, -0.9785, -0.2064, 0.0, -5.137e-09, 0.0, 1.0, -5.137e-09, 0.0, 1.0, -2.492e-09, 0.0, 1.0, -2.665e-09, 0.0, 1.0, -1.0, -0.003564, 0.0, -1.0, -0.003256, 0.0, -0.9981, -0.06167, 0.0, -0.9974, -0.07241, 0.0, 0.9999, 0.0122, 0.0, 0.9999, 0.01485, 0.0, 0.9955, 0.0949, 0.0, 0.9961, 0.08767, 0.0, 1.0, 0.004817, 0.0, 1.0, 0.005598, 0.0, 0.9971, 0.07632, 0.0, 0.9978, 0.06618, 0.0, 2.858e-06, -3.903e-05, -1.0, 5.602e-06, -3.83e-05, -1.0, -3.477e-09, 0.0, -1.0, -3.174e-10, 0.0, -1.0, -5.463e-06, -3.878e-05, -1.0, -2.655e-06, -3.898e-05, -1.0, 1.782e-08, 0.0, -1.0, 2.914e-08, 0.0, -1.0, -2.655e-06, -3.898e-05, -1.0, 2.858e-06, -3.903e-05, -1.0, -3.174e-10, 0.0, -1.0, 1.782e-08, 0.0, -1.0, -0.02219, 0.3273, 0.9447, -0.02219, 0.3273, 0.9447, -0.02219, 0.3273, 0.9447, -0.02219, 0.3273, 0.9447, -2.444e-08, 0.0, -1.0, -6.547e-08, 0.0, -1.0, -4.937e-08, 0.0, -1.0, -1.629e-08, 0.0, -1.0, 0.9789, 0.2041, 0.0, 0.9777, 0.2102, 0.0, 0.9403, 0.3403, 0.0, 0.9421, 0.3352, 0.0, 0.9746, 0.2242, 0.0, 0.9736, 0.2284, 0.0, 0.9338, 0.3578, 0.0, 0.9352, 0.3542, 0.0, 0.9978, 0.06618, 0.0, 0.9971, 0.07632, 0.0, 0.9777, 0.2102, 0.0, 0.9789, 0.2041, 0.0, -3.174e-10, 0.0, -1.0, -3.477e-09, 0.0, -1.0, -6.547e-08, 0.0, -1.0, -2.444e-08, 0.0, -1.0, 2.914e-08, 0.0, -1.0, 1.782e-08, 0.0, -1.0, 1.207e-09, 0.0, -1.0, -1.404e-08, 0.0, -1.0, 1.782e-08, 0.0, -1.0, -3.174e-10, 0.0, -1.0, -2.444e-08, 0.0, -1.0, 1.207e-09, 0.0, -1.0, -0.03525, 0.1712, 0.9846, -0.03525, 0.1712, 0.9846, -0.03525, 0.1712, 0.9846, -0.03525, 0.1712, 0.9846, -0.02446, 0.1187, 0.9926, -0.02446, 0.1187, 0.9926, -0.02446, 0.1187, 0.9926, -0.02446, 0.1187, 0.9926, -0.9957, -0.09309, 0.0, -0.9963, -0.08555, 0.0, -0.975, -0.2222, 0.0, -0.974, -0.2266, 0.0, 2.807e-08, 0.0, -1.0, 1.728e-08, 0.0, -1.0, 5.564e-08, 0.0, -1.0, 1.039e-07, 0.0, -1.0, -1.629e-08, 0.0, -1.0, -4.937e-08, 0.0, -1.0, 0.0, 0.0, -1.0, 0.0, 0.0, -1.0, 0.9421, 0.3352, 0.0, 0.9403, 0.3403, 0.0, 0.9151, 0.4031, 0.0, 0.9151, 0.4031, 0.0, -1.404e-08, 0.0, -1.0, 1.207e-09, 0.0, -1.0, 1.728e-08, 0.0, -1.0, 2.807e-08, 0.0, -1.0, 1.207e-09, 0.0, -1.0, -2.444e-08, 0.0, -1.0, -1.629e-08, 0.0, -1.0, 1.728e-08, 0.0, -1.0, -0.0423, 0.1201, 0.9919, -0.0423, 0.1201, 0.9919, -0.0423, 0.1201, 0.9919, -0.0423, 0.1201, 0.9919, -0.02923, 0.08303, 0.9961, -0.02923, 0.08303, 0.9961, -0.02938, 0.08299, 0.9961, -0.04102, 0.08027, 0.9959, -0.974, -0.2266, 0.0, -0.975, -0.2222, 0.0, -0.9359, -0.3524, 0.0, -0.9345, -0.3561, 0.0, -2.665e-09, 0.0, 1.0, -2.492e-09, 0.0, 1.0, 0.0, 0.0, 1.0, 0.0, 0.0, 1.0, -0.9785, -0.2064, 0.0, -0.9798, -0.1999, 0.0, -0.9436, -0.3312, 0.0, -0.9416, -0.3366, 0.0, -0.5156, 0.8569, 1.88e-06, -0.5156, 0.8569, 1.88e-06, -0.5156, 0.8569, 1.88e-06, -0.5167, 0.8562, 1.757e-05, -0.5163, 0.8564, 1.219e-05, -0.5163, 0.8564, 1.219e-05, -0.5167, 0.8562, 1.757e-05, -0.5166, 0.8562, 1.744e-05, -0.5163, 0.8564, 1.231e-05, -0.5155, 0.8569, 1.985e-06, -0.5155, 0.8569, 1.985e-06, -0.5155, 0.8569, 1.985e-06, -0.5163, 0.8564, 1.231e-05, -0.5166, 0.8562, 1.744e-05, 1.728e-08, 0.0, -1.0, -1.629e-08, 0.0, -1.0, 0.0, 0.0, -1.0, 5.564e-08, 0.0, -1.0, -0.05954, 0.1161, 0.9915, -0.05954, 0.1161, 0.9915, -0.05954, 0.1161, 0.9915, -0.05954, 0.1161, 0.9915, -0.04102, 0.08027, 0.9959, -0.02938, 0.08299, 0.9961, -0.04116, 0.08024, 0.9959, -0.04116, 0.08024, 0.9959, -0.9345, -0.3561, 0.0, -0.9359, -0.3524, 0.0, -0.9082, -0.4185, 0.0, -0.9082, -0.4185, 0.0, 0.0, 0.0, 1.0, 0.0, 0.0, 1.0, 0.0, 0.0, 1.0, 0.0, 0.0, 1.0, -0.9416, -0.3366, 0.0, -0.9436, -0.3312, 0.0, -0.9167, -0.3995, 0.0, -0.9167, -0.3995, 0.0, 0.9352, 0.3542, 0.0, 0.9338, 0.3578, 0.0, 0.9075, 0.4201, 0.0, 0.9075, 0.4201, 0.0, -0.3069, -0.9518, 0.0, -0.2177, -0.9758, -0.02084, -0.3069, -0.9518, 2.162e-07, 0.456, -0.89, 1.554e-07, 0.456, -0.89, 1.554e-07, 0.1368, -0.9898, -0.04022, 0.2223, -0.9748, -0.02081, 0.3112, -0.9504, 1.69e-07])] * 3)])
me_cylinder_008 = bpy.data.meshes.new('Cylinder.008')
me_cylinder_008.from_pydata([(-9.537e-07, 0.16, -0.02939), (-9.537e-07, 0.09878, -0.02701), (-9.537e-07, 0.16, 0.0282), (0.06508, 0.1462, -0.02939), (0.04018, 0.09024, -0.02701), (0.06508, 0.1462, 0.0282), (0.1189, 0.1071, -0.02939), (0.07341, 0.0661, -0.02701), (0.1189, 0.1071, 0.0282), (0.1522, 0.04943, -0.02939), (0.09396, 0.03052, -0.02701), (0.1522, 0.04943, 0.0282), (0.1591, -0.01673, -0.02939), (0.09825, -0.01034, -0.02701), (0.1591, -0.01673, 0.0282), (0.1386, -0.08001, -0.02939), (0.08555, -0.04941, -0.02701), (0.1386, -0.08001, 0.0282), (0.09404, -0.1295, -0.02939), (0.05807, -0.07993, -0.02701), (0.09404, -0.1295, 0.0282), (0.02054, -0.09664, -0.02701), (0.03327, -0.1565, -0.02939), (0.03327, -0.1565, 0.0282), (-0.03327, -0.1565, -0.02939), (-0.02054, -0.09664, -0.02701), (-0.03327, -0.1565, 0.0282), (-0.09405, -0.1295, -0.02939), (-0.05807, -0.07993, -0.02701), (-0.09405, -0.1295, 0.0282), (-0.1386, -0.08001, -0.02939), (-0.08556, -0.04941, -0.02701), (-0.1386, -0.08001, 0.0282), (-0.09825, -0.01034, -0.02701), (-0.1591, -0.01673, -0.02939), (-0.1591, -0.01673, 0.0282), (-0.09396, 0.03052, -0.02701), (-0.1522, 0.04943, -0.02939), (-0.1522, 0.04943, 0.0282), (-0.1189, 0.1071, -0.02939), (-0.07342, 0.0661, -0.02701), (-0.1189, 0.1071, 0.0282), (-0.06508, 0.1462, -0.02939), (-0.04018, 0.09024, -0.02701), (-0.06508, 0.1462, 0.0282), (-0.09396, 0.03052, 0.0282), (-0.04018, 0.09024, 0.0282), (-0.07342, 0.0661, 0.0282), (-9.537e-07, 0.09878, 0.0282), (0.04018, 0.09024, 0.0282), (0.07341, 0.0661, 0.0282), (-0.08556, -0.04941, 0.0282), (-0.09825, -0.01034, 0.0282), (-0.05807, -0.07993, 0.0282), (-0.02054, -0.09664, 0.0282), (0.08555, -0.04941, 0.0282), (0.05807, -0.07993, 0.0282), (0.09825, -0.01034, 0.0282), (0.09396, 0.03052, 0.0282), (0.02054, -0.09664, 0.0282)], [], [(0, 2, 5, 3), (3, 5, 8, 6), (6, 8, 11, 9), (9, 11, 14, 12), (12, 14, 17, 15), (15, 17, 20, 18), (18, 20, 23, 22), (22, 23, 26, 24), (24, 26, 29, 27), (27, 29, 32, 30), (30, 32, 35, 34), (34, 35, 38, 37), (37, 38, 41, 39), (48, 2, 44, 41, 38, 35, 32, 29, 26, 23, 59, 54, 53, 51, 52, 45, 47, 46), (23, 20, 17, 14, 11, 8, 5, 2, 48, 49, 50, 58, 57, 55, 56, 59), (39, 41, 44, 42), (42, 44, 2, 0), (42, 0, 3, 6, 9, 12, 15, 18, 22, 24, 27, 30, 34, 37, 39), (48, 1, 4, 49), (49, 4, 7, 50), (7, 10, 58, 50), (10, 13, 57, 58), (13, 16, 55, 57), (16, 19, 56, 55), (19, 21, 59, 56), (21, 25, 54, 59), (25, 28, 53, 54), (53, 28, 31, 51), (51, 31, 33, 52), (52, 33, 36, 45), (45, 36, 40, 47), (47, 40, 43, 46), (46, 43, 1, 48), (16, 13, 10, 7, 4, 1, 43, 40, 36, 33, 31, 28, 25, 21, 19)])
me_cylinder_008.polygons.foreach_set('use_smooth', [True] * 34)
_k = set([(0, 3), (0, 42), (1, 4), (1, 43), (2, 5), (2, 44), (3, 6), (4, 7), (5, 8), (6, 9), (7, 10), (8, 11), (9, 12), (10, 13), (11, 14), (12, 15), (13, 16), (14, 17), (15, 18), (16, 19), (17, 20), (18, 22), (19, 21), (20, 23), (21, 25), (22, 24), (23, 26), (24, 27), (25, 28), (26, 29), (27, 30), (28, 31), (29, 32), (30, 34), (31, 33), (32, 35), (33, 36), (34, 37), (35, 38), (36, 40), (37, 39), (38, 41), (39, 42), (40, 43), (41, 44), (45, 47), (45, 52), (46, 47), (46, 48), (48, 49), (49, 50), (50, 58), (51, 52), (51, 53), (53, 54), (54, 59), (55, 56), (55, 57), (56, 59), (57, 58)])
me_cylinder_008.attributes.new('sharp_edge', 'BOOLEAN', 'EDGE').data.foreach_set('value', [ (min(e.vertices), max(e.vertices)) in _k for e in me_cylinder_008.edges])
_uv = me_cylinder_008.uv_layers.new(name='UVMap')
_uv.uv.foreach_set('vector', [0.4125, 0.298, 0.3652, 0.298, 0.3652, 0.2801, 0.4125, 0.2801, 0.4125, 0.2801, 0.3652, 0.2801, 0.3652, 0.2669, 0.4125, 0.2669, 0.3627, 0.3356, 0.3154, 0.3356, 0.3154, 0.3177, 0.3627, 0.3177, 0.3627, 0.3177, 0.3154, 0.3177, 0.3154, 0.298, 0.3627, 0.298, 0.3627, 0.298, 0.3154, 0.298, 0.3154, 0.2801, 0.3627, 0.2801, 0.3627, 0.2801, 0.3154, 0.2801, 0.3154, 0.2669, 0.3627, 0.2669, 0.7541, 0.3676, 0.7068, 0.3676, 0.7068, 0.3496, 0.7541, 0.3496, 0.7541, 0.3496, 0.7068, 0.3496, 0.7068, 0.33, 0.7541, 0.33, 0.7541, 0.33, 0.7068, 0.33, 0.7068, 0.312, 0.7541, 0.312, 0.3129, 0.3372, 0.2656, 0.3372, 0.2656, 0.3213, 0.3129, 0.3213, 0.3129, 0.3213, 0.2656, 0.3213, 0.2656, 0.3021, 0.3129, 0.3021, 0.3129, 0.3021, 0.2656, 0.3021, 0.2656, 0.2828, 0.3129, 0.2828, 0.3129, 0.2828, 0.2656, 0.2828, 0.2656, 0.2669, 0.3129, 0.2669, 0.8513, 0.2886, 0.8659, 0.278, 0.8739, 0.2959, 0.8739, 0.3156, 0.8659, 0.3335, 0.8513, 0.3467, 0.8327, 0.3527, 0.8131, 0.3507, 0.7961, 0.3409, 0.7845, 0.325, 0.8011, 0.3176, 0.8082, 0.3274, 0.8187, 0.3335, 0.8308, 0.3348, 0.8423, 0.331, 0.8513, 0.3229, 0.8563, 0.3118, 0.8563, 0.2997, 0.7845, 0.325, 0.7805, 0.3058, 0.7845, 0.2865, 0.7961, 0.2706, 0.8131, 0.2608, 0.8327, 0.2588, 0.8513, 0.2648, 0.8659, 0.278, 0.8513, 0.2886, 0.8423, 0.2805, 0.8308, 0.2767, 0.8187, 0.278, 0.8082, 0.2841, 0.8011, 0.2939, 0.7985, 0.3058, 0.8011, 0.3176, 0.4125, 0.3356, 0.3652, 0.3356, 0.3652, 0.3177, 0.4125, 0.3177, 0.4125, 0.3177, 0.3652, 0.3177, 0.3652, 0.298, 0.4125, 0.298, 0.6356, 0.9675, 0.6326, 0.9744, 0.627, 0.9794, 0.6199, 0.9817, 0.6125, 0.9809, 0.606, 0.9772, 0.6016, 0.9711, 0.6001, 0.9638, 0.6016, 0.9565, 0.606, 0.9505, 0.6125, 0.9467, 0.6199, 0.9459, 0.627, 0.9483, 0.6326, 0.9532, 0.6356, 0.9601, 0.2873, 0.385, 0.2873, 0.3397, 0.2992, 0.3397, 0.2992, 0.385, 0.2992, 0.385, 0.2992, 0.3397, 0.309, 0.3397, 0.309, 0.385, 0.4307, 0.3425, 0.4418, 0.3425, 0.4418, 0.3878, 0.4307, 0.3878, 0.4418, 0.3425, 0.454, 0.3425, 0.454, 0.3878, 0.4418, 0.3878, 0.454, 0.3425, 0.465, 0.3425, 0.465, 0.3878, 0.454, 0.3878, 0.3614, 0.3382, 0.3712, 0.3382, 0.3712, 0.3835, 0.3614, 0.3835, 0.3712, 0.3382, 0.383, 0.3382, 0.383, 0.3835, 0.3712, 0.3835, 0.383, 0.3382, 0.3949, 0.3382, 0.3949, 0.3835, 0.383, 0.3835, 0.3949, 0.3382, 0.4047, 0.3382, 0.4047, 0.3835, 0.3949, 0.3835, 0.3154, 0.3835, 0.3154, 0.3382, 0.3252, 0.3382, 0.3252, 0.3835, 0.3252, 0.3835, 0.3252, 0.3382, 0.3371, 0.3382, 0.3371, 0.3835, 0.3371, 0.3835, 0.3371, 0.3382, 0.349, 0.3382, 0.349, 0.3835, 0.349, 0.3835, 0.349, 0.3382, 0.3588, 0.3382, 0.3588, 0.3835, 0.2656, 0.385, 0.2656, 0.3397, 0.2754, 0.3397, 0.2754, 0.385, 0.2754, 0.385, 0.2754, 0.3397, 0.2873, 0.3397, 0.2873, 0.385, 0.9675, 0.3124, 0.9585, 0.3205, 0.947, 0.3242, 0.9349, 0.323, 0.9244, 0.3169, 0.9173, 0.3071, 0.9148, 0.2952, 0.9173, 0.2834, 0.9244, 0.2735, 0.9349, 0.2675, 0.947, 0.2662, 0.9585, 0.27, 0.9675, 0.2781, 0.9725, 0.2892, 0.9725, 0.3013])
me_cylinder_008.materials.append(mat_fontanna)
me_cylinder_008.use_remesh_fix_poles = True
me_cylinder_008.use_remesh_preserve_attributes = False
me_cylinder_008.update()
me_cylinder_008.normals_split_custom_set([tuple(v) for v in zip(*[iter([0.0, 1.0, 0.0, 0.0, 1.0, 0.0, 0.4067, 0.9135, 0.0, 0.4067, 0.9135, 0.0, 0.4067, 0.9135, 0.0, 0.4067, 0.9135, 0.0, 0.7431, 0.6691, 0.0, 0.7431, 0.6691, 0.0, 0.7431, 0.6691, 0.0, 0.7431, 0.6691, 0.0, 0.9511, 0.309, 0.0, 0.9511, 0.309, 0.0, 0.9511, 0.309, 0.0, 0.9511, 0.309, 0.0, 0.9945, -0.1045, 0.0, 0.9945, -0.1045, 0.0, 0.9945, -0.1045, 0.0, 0.9945, -0.1045, 0.0, 0.866, -0.5, 0.0, 0.866, -0.5, 0.0, 0.866, -0.5, 0.0, 0.866, -0.5, 0.0, 0.5878, -0.809, 0.0, 0.5878, -0.809, 0.0, 0.5878, -0.809, 0.0, 0.5878, -0.809, 0.0, 0.2079, -0.9781, 0.0, 0.2079, -0.9781, 0.0, 0.2079, -0.9781, 0.0, 0.2079, -0.9781, 0.0, -0.2079, -0.9781, 0.0, -0.2079, -0.9781, 0.0, -0.2079, -0.9781, 0.0, -0.2079, -0.9781, 0.0, -0.5878, -0.809, 0.0, -0.5878, -0.809, 0.0, -0.5878, -0.809, 0.0, -0.5878, -0.809, 0.0, -0.866, -0.5, 0.0, -0.866, -0.5, 0.0, -0.866, -0.5, 0.0, -0.866, -0.5, 0.0, -0.9945, -0.1045, 0.0, -0.9945, -0.1045, 0.0, -0.9945, -0.1045, 0.0, -0.9945, -0.1045, 0.0, -0.9511, 0.309, 0.0, -0.9511, 0.309, 0.0, -0.9511, 0.309, 0.0, -0.9511, 0.309, 0.0, -0.7431, 0.6691, 0.0, -0.7431, 0.6691, 0.0, -6.453e-09, 0.0, 1.0, -6.453e-09, 0.0, 1.0, 1.807e-08, 0.0, 1.0, 1.807e-08, 0.0, 1.0, 1.807e-08, 0.0, 1.0, 1.807e-08, 0.0, 1.0, 1.807e-08, 0.0, 1.0, 1.807e-08, 0.0, 1.0, 1.807e-08, 0.0, 1.0, -6.453e-09, 0.0, 1.0, -6.453e-09, 0.0, 1.0, 1.807e-08, 0.0, 1.0, 1.807e-08, 0.0, 1.0, 1.807e-08, 0.0, 1.0, 1.807e-08, 0.0, 1.0, 1.807e-08, 0.0, 1.0, 1.807e-08, 0.0, 1.0, 1.807e-08, 0.0, 1.0, -6.453e-09, 0.0, 1.0, -3.098e-08, 0.0, 1.0, -3.098e-08, 0.0, 1.0, -3.098e-08, 0.0, 1.0, -3.098e-08, 0.0, 1.0, -3.098e-08, 0.0, 1.0, -3.098e-08, 0.0, 1.0, -6.453e-09, 0.0, 1.0, -6.453e-09, 0.0, 1.0, -3.098e-08, 0.0, 1.0, -3.098e-08, 0.0, 1.0, -3.098e-08, 0.0, 1.0, -3.098e-08, 0.0, 1.0, -3.098e-08, 0.0, 1.0, -3.098e-08, 0.0, 1.0, -6.453e-09, 0.0, 1.0, -0.7431, 0.6691, 0.0, -0.7431, 0.6691, 0.0, -0.4067, 0.9135, 0.0, -0.4067, 0.9135, 0.0, -0.4067, 0.9135, 0.0, -0.4067, 0.9135, 0.0, 0.0, 1.0, 0.0, 0.0, 1.0, 0.0, -1.491e-09, 0.0, -1.0, -1.491e-09, 0.0, -1.0, -1.491e-09, 0.0, -1.0, -1.491e-09, 0.0, -1.0, -1.491e-09, 0.0, -1.0, -1.491e-09, 0.0, -1.0, -1.491e-09, 0.0, -1.0, -1.491e-09, 0.0, -1.0, -1.491e-09, 0.0, -1.0, -1.491e-09, 0.0, -1.0, -1.491e-09, 0.0, -1.0, -1.491e-09, 0.0, -1.0, -1.491e-09, 0.0, -1.0, -1.491e-09, 0.0, -1.0, -1.491e-09, 0.0, -1.0, 0.0, -1.0, 0.0, 0.0, -1.0, 0.0, -0.4067, -0.9135, 0.0, -0.4067, -0.9135, 0.0, -0.4067, -0.9135, 0.0, -0.4067, -0.9135, 0.0, -0.7431, -0.6691, 0.0, -0.7431, -0.6691, 0.0, -0.7431, -0.6691, 0.0, -0.9511, -0.309, 0.0, -0.9511, -0.309, 0.0, -0.7431, -0.6691, 0.0, -0.9511, -0.309, 0.0, -0.9945, 0.1045, 0.0, -0.9945, 0.1045, 0.0, -0.9511, -0.309, 0.0, -0.9945, 0.1045, 0.0, -0.866, 0.5, 0.0, -0.866, 0.5, 0.0, -0.9945, 0.1045, 0.0, -0.866, 0.5, 0.0, -0.5878, 0.809, 0.0, -0.5878, 0.809, 0.0, -0.866, 0.5, 0.0, -0.5878, 0.809, 0.0, -0.2079, 0.9781, 0.0, -0.2079, 0.9781, 0.0, -0.5878, 0.809, 0.0, -0.2079, 0.9781, 0.0, 0.2079, 0.9781, 0.0, 0.2079, 0.9781, 0.0, -0.2079, 0.9781, 0.0, 0.2079, 0.9781, 0.0, 0.5878, 0.809, 0.0, 0.5878, 0.809, 0.0, 0.2079, 0.9781, 0.0, 0.5878, 0.809, 0.0, 0.5878, 0.809, 0.0, 0.866, 0.5, 0.0, 0.866, 0.5, 0.0, 0.866, 0.5, 0.0, 0.866, 0.5, 0.0, 0.9945, 0.1045, 0.0, 0.9945, 0.1045, 0.0, 0.9945, 0.1045, 0.0, 0.9945, 0.1045, 0.0, 0.9511, -0.309, 0.0, 0.9511, -0.309, 0.0, 0.9511, -0.309, 0.0, 0.9511, -0.309, 0.0, 0.7431, -0.6691, 0.0, 0.7431, -0.6691, 0.0, 0.7431, -0.6691, 0.0, 0.7431, -0.6691, 0.0, 0.4067, -0.9135, 0.0, 0.4067, -0.9135, 0.0, 0.4067, -0.9135, 0.0, 0.4067, -0.9135, 0.0, 0.0, -1.0, 0.0, 0.0, -1.0, 0.0, -1.955e-09, 0.0, 1.0, -1.955e-09, 0.0, 1.0, -1.955e-09, 0.0, 1.0, -1.955e-09, 0.0, 1.0, -1.955e-09, 0.0, 1.0, -1.955e-09, 0.0, 1.0, -1.955e-09, 0.0, 1.0, -1.955e-09, 0.0, 1.0, -1.955e-09, 0.0, 1.0, -1.955e-09, 0.0, 1.0, -1.955e-09, 0.0, 1.0, -1.955e-09, 0.0, 1.0, -1.955e-09, 0.0, 1.0, -1.955e-09, 0.0, 1.0, -1.955e-09, 0.0, 1.0])] * 3)])

# ---- objects
ob_cylinder_003 = bpy.data.objects.new('Cylinder.003', me_cylinder_004)
ob_cylinder_005 = bpy.data.objects.new('Cylinder.005', me_cylinder_008)

# ---- transforms, parenting, visibility, modifiers, constraints
ob_cylinder_003.location = (-14.66, 22.65, -0.1506)
ob_cylinder_003.color = (0.8, 0.8, 0.8, 1.0)
ob_cylinder_005.location = (-14.6, 21.5, -0.6466)
ob_cylinder_005.color = (0.8, 0.8, 0.8, 1.0)

# ---- collection membership
col_collection.objects.link(ob_cylinder_003)
col_collection.objects.link(ob_cylinder_005)

# ---- scene / render settings (as saved in the file)
scene.frame_start = 1; scene.frame_end = 250; scene.frame_set(1)
scene.render.engine = 'BLENDER_EEVEE_NEXT'
scene.cycles.sampling_pattern = 'TABULATED_SOBOL'
scene.cycles.use_light_tree = False
scene.view_settings.view_transform = 'Filmic'
bpy.context.view_layer.update()

# ---- added for rendering (the .blend has no active camera and no usable light): camera, sun
cam_auto = bpy.data.cameras.new('AutoCamera')
cam_auto.lens = 50.0
cam_auto.sensor_width = 36.0
cam_auto.clip_end = 1000.0
ob_auto_camera = bpy.data.objects.new('AutoCamera', cam_auto)
scene.collection.objects.link(ob_auto_camera)
ob_auto_camera.location = (-7.71439, 14.1253, 5.33967)
ob_auto_camera.rotation_euler = (1.09748, -7.21219e-08, 0.694738)
scene.camera = ob_auto_camera
light_auto_sun = bpy.data.lights.new('AutoSun', 'SUN')
light_auto_sun.energy = 3.0
light_auto_sun.angle = 0.0523599
ob_auto_sun = bpy.data.objects.new('AutoSun', light_auto_sun)
scene.collection.objects.link(ob_auto_sun)
ob_auto_sun.rotation_euler = (0.872665, 0.174533, 0.523599)
bpy.context.view_layer.update()
